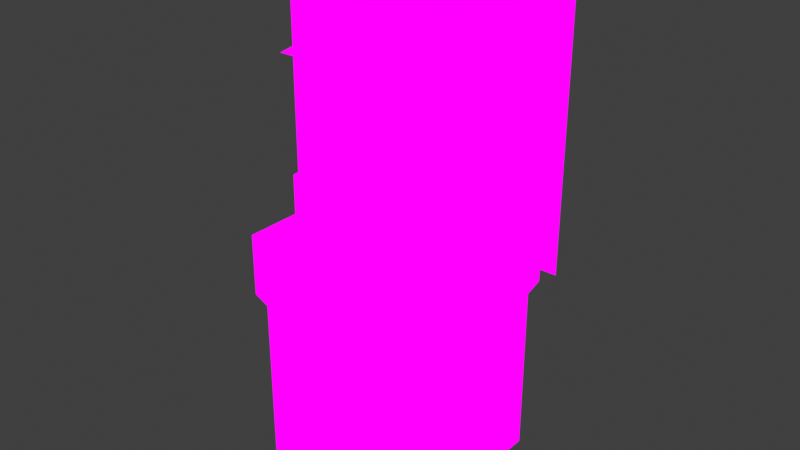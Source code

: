# Source: STATUETETTI.blend  (saved by Blender 2.82.7; exported with 4.5.12 LTS)
import bpy
from mathutils import Matrix  # noqa: F401  (used for matrix-valued properties, if any)

bpy.ops.wm.read_factory_settings(use_empty=True)
scene = bpy.context.scene
scene.name = 'Scene'

# ---- collections
col_collection = bpy.data.collections.new('Collection'); scene.collection.children.link(col_collection)

# ---- images (referenced by path relative to the original .blend; pixels are not part of the script)
import os
ASSET_DIR = os.environ.get("B2B_ASSET_DIR", "")  # directory of the original .blend (textures are referenced by path, not embedded)
HERE = os.path.dirname(os.path.abspath(__file__))  # packed textures are extracted next to this script under _unpacked/

def load_image(name, relpath, width, height, colorspace="sRGB"):
    """Load a texture the original file referenced (path relative to the .blend, or extracted next to this script)."""
    p = next((c for c in (os.path.join(HERE, relpath), os.path.join(ASSET_DIR, relpath)) if relpath and os.path.exists(c)), "")
    if p:
        img = bpy.data.images.load(p, check_existing=True)
        img.name = name
    else:  # same state as the original file: an image datablock whose file is absent (Cycles renders it pink)
        img = bpy.data.images.new(name, width, height)
        img.source = "FILE"
        img.filepath = "//" + (relpath or name)
    img.colorspace_settings.name = colorspace
    return img
img_statuete_png = load_image('STATUETE.png', 'STATUETE.png', 1024, 1024, 'sRGB')

# ---- materials (node trees are filled in below, after node groups)
mat_statuete = bpy.data.materials.new('STATUETE')
mat_statuete.use_transparent_shadow = False

# ---- material node trees
mat_statuete.use_nodes = True; mat_statuete.node_tree.nodes.clear()
_N = mat_statuete.node_tree.nodes; _L = mat_statuete.node_tree.links
n0 = _N.new('ShaderNodeOutputMaterial'); n0.name = 'Material Output'; n0.location = (400, 0)
n1 = _N.new('ShaderNodeLightPath'); n1.name = 'Light Path'; n1.location = (0, 250)
n2 = _N.new('ShaderNodeBsdfTransparent'); n2.name = 'Transparent BSDF'; n2.location = (-200, -100)
n3 = _N.new('ShaderNodeEmission'); n3.name = 'Emission'; n3.location = (-200, -200)
n4 = _N.new('ShaderNodeMixShader'); n4.name = 'Mix Shader'; n4.location = (200, 0)
n5 = _N.new('ShaderNodeMixShader'); n5.name = 'Mix Shader.001'; n5.location = (0, -100)
n6 = _N.new('ShaderNodeTexImage'); n6.name = 'Image Texture'; n6.location = (-500, 100)
n6.image = img_statuete_png
n6.interpolation = 'Closest'
_L.new(n6.outputs[0], n3.inputs[0])
_L.new(n6.outputs[1], n5.inputs[0])
_L.new(n2.outputs[0], n5.inputs[1])
_L.new(n2.outputs[0], n4.inputs[1])
_L.new(n3.outputs[0], n5.inputs[2])
_L.new(n5.outputs[0], n4.inputs[2])
_L.new(n1.outputs[0], n4.inputs[0])
_L.new(n4.outputs[0], n0.inputs[0])
n0.is_active_output = True

# ---- world
world_world = bpy.data.worlds.new('World'); scene.world = world_world
world_world.use_nodes = True; world_world.node_tree.nodes.clear()
_N = world_world.node_tree.nodes; _L = world_world.node_tree.links
n0 = _N.new('ShaderNodeOutputWorld'); n0.name = 'World Output'; n0.location = (300, 300)
n1 = _N.new('ShaderNodeBackground'); n1.name = 'Background'; n1.location = (10, 300)
n1.inputs[0].default_value = (0.05088, 0.05088, 0.05088, 1.0)
_L.new(n1.outputs[0], n0.inputs[0])
n0.is_active_output = True
world_world.color = (0.05088, 0.05088, 0.05088)
world_world.use_sun_shadow = False
world_world.sun_shadow_jitter_overblur = 0.0

# ---- meshes
me_cube_003 = bpy.data.meshes.new('Cube.003')
me_cube_003.from_pydata([(0.2298, -0.1396, 0.2235), (-0.2067, -0.1396, 0.2235), (0.01157, -0.1396, 0.2235), (-0.2067, 0.08878, 0.7235), (0.01157, -0.1655, 0.4735), (0.01157, -0.1396, 0.7235), (0.2032, 0.08878, 0.9091), (0.2298, 0.08878, 0.7235), (0.4481, 0.06743, 0.9735), (-0.4249, 0.06743, 0.9735), (0.4481, 0.06743, 0.7235), (0.2852, 0.08878, 0.7235), (0.2852, 0.08878, 0.2235), (0.2298, 0.06743, 0.9735), (0.2298, 0.06743, 0.7235), (-0.2067, 0.06743, 0.9735), (-0.2067, 0.06743, 0.7235), (0.4481, 0.06743, 0.4735), (0.4481, 0.06743, 0.2235), (-0.4249, 0.06743, 0.7235), (0.2298, 0.06743, 0.2235), (0.2298, 0.06743, 0.4735), (0.01157, 0.06743, 0.2235), (-0.2067, 0.06743, 0.2235), (-0.4249, 0.06743, 0.4735), (0.01157, 0.06743, 0.4735), (-0.2067, 0.06743, 0.4735), (-0.4249, 0.06743, 0.2235), (0.01157, 0.08878, 0.789), (0.2575, 0.08878, 0.7235), (0.2575, -0.1396, 0.2235), (0.2032, 0.08878, 0.5995), (0.09218, -0.1396, 0.2235), (0.09218, -0.1396, 0.7235), (0.09218, -0.1655, 0.4735), (0.09218, 0.08878, 0.789), (0.2032, -0.1396, 0.6304), (-0.07107, -0.1396, 0.2235), (-0.07107, -0.1655, 0.4735), (-0.07107, -0.1396, 0.7235), (-0.07107, 0.08878, 0.789), (-0.258, 0.08878, 0.2235), (-0.258, 0.08878, 0.7235), (0.2298, 0.08878, 0.4046), (-0.2067, 0.08878, 0.4046), (0.01157, -0.1655, 0.4046), (0.2575, 0.08878, 0.4046), (0.09218, -0.1655, 0.4046), (-0.07107, -0.1655, 0.4046), (0.2298, 0.08878, 0.4391), (0.01157, -0.1655, 0.4391), (-0.2323, 0.08878, 0.4046), (0.09218, -0.1655, 0.4391), (-0.07107, -0.1655, 0.4391), (-0.2067, 0.08878, 0.4391), (-0.2067, -0.1396, 0.3665), (0.2298, -0.1396, 0.3665), (0.01157, -0.1396, 0.3665), (0.2852, 0.08878, 0.3665), (0.2575, 0.08878, 0.3665), (0.09218, -0.1396, 0.3665), (-0.07107, -0.1396, 0.3665), (-0.258, 0.08878, 0.3665), (0.01157, -0.1655, 0.5016), (0.09218, -0.1655, 0.5016), (-0.07107, -0.1655, 0.5016), (0.01157, -0.1655, 0.6585), (0.2852, 0.08878, 0.6585), (0.2575, 0.08878, 0.6585), (0.09218, -0.1655, 0.6585), (-0.07107, -0.1655, 0.6585), (-0.258, 0.08878, 0.6585), (0.2298, -0.1396, 0.6585), (-0.2067, 0.08878, 0.6585), (0.2032, -0.1396, 0.691), (-0.1513, 0.08878, 0.789), (-0.1513, -0.1396, 0.2235), (-0.1513, -0.1396, 0.4735), (-0.1513, -0.1396, 0.7235), (-0.1513, -0.1396, 0.4046), (-0.1513, -0.1396, 0.4391), (-0.1513, -0.1396, 0.3665), (-0.1513, 0.08878, 0.5016), (-0.1513, -0.1396, 0.6585), (-0.07107, -0.1396, 0.3764), (-0.2067, -0.1396, 0.5939), (0.01157, -0.1655, 0.5939), (0.09218, -0.1396, 0.3764), (0.09218, -0.1655, 0.5939), (-0.07107, -0.1655, 0.5939), (0.01157, -0.1396, 0.3764), (-0.1513, 0.08878, 0.5939), (0.2032, -0.1396, 0.6585), (-0.179, 0.08878, 0.8777), (-0.179, -0.1396, 0.4046), (-0.179, 0.08878, 0.4391), (-0.179, -0.1396, 0.3665), (-0.179, 0.08878, 0.5016), (-0.179, -0.1396, 0.6585), (-0.179, -0.1396, 0.2235), (-0.179, 0.08878, 0.4735), (-0.179, 0.08878, 0.7235), (-0.179, 0.08878, 0.5939), (-0.3161, 0.08878, 0.7235), (-0.287, 0.08878, 0.7235), (-0.287, 0.08878, 0.6585), (0.3123, 0.08878, 0.7235), (0.3123, 0.08878, 0.6585), (0.3393, 0.08878, 0.7235), (0.1528, -0.1396, 0.2235), (0.1528, -0.1396, 0.7235), (0.1528, -0.1396, 0.4735), (0.2032, 0.08878, 0.8777), (0.1528, 0.08878, 0.789), (0.1528, -0.1396, 0.4046), (0.1528, -0.1396, 0.4391), (0.1528, -0.1396, 0.3665), (0.1528, -0.1396, 0.5016), (0.1528, -0.1396, 0.6585), (0.1528, -0.1396, 0.5939), (0.01157, -0.1396, 0.691), (0.2852, -0.1396, 0.691), (0.2575, -0.1396, 0.691), (0.09218, -0.1396, 0.691), (-0.07107, -0.1396, 0.691), (-0.258, -0.1396, 0.691), (0.2298, -0.1396, 0.691), (-0.2067, -0.1396, 0.691), (-0.1513, -0.1396, 0.691), (-0.179, -0.1396, 0.691), (-0.3161, 0.08878, 0.691), (-0.287, 0.08878, 0.691), (0.3123, 0.08878, 0.691), (0.3393, 0.08878, 0.691), (0.1528, -0.1396, 0.691), (0.1766, -0.1396, 0.2235), (0.1766, 0.08878, 0.7235), (0.1766, -0.1396, 0.4735), (0.2032, 0.08878, 0.7235), (0.1766, 0.08878, 0.8777), (0.1766, -0.1396, 0.4046), (0.1766, -0.1396, 0.4391), (0.1766, -0.1396, 0.3665), (0.1766, 0.08878, 0.5016), (0.1766, -0.1396, 0.6585), (0.1766, 0.08878, 0.5939), (0.1766, -0.1396, 0.691), (0.1944, -0.1396, 0.2235), (0.1944, 0.08878, 0.4735), (0.1944, -0.1396, 0.4046), (0.1944, -0.1396, 0.4391), (0.1944, -0.1396, 0.3665), (0.1944, 0.08878, 0.5016), (0.2298, 0.08878, 0.4413), (0.01157, -0.1655, 0.4413), (-0.2323, -0.1396, 0.2235), (0.09218, -0.1655, 0.4413), (-0.07107, -0.1655, 0.4413), (-0.1513, -0.1396, 0.4413), (-0.179, 0.08878, 0.4413), (0.1528, -0.1396, 0.4413), (0.1766, -0.1396, 0.4413), (0.1944, 0.08878, 0.4413), (0.01157, -0.1655, 0.6304), (0.2575, 0.08878, 0.6304), (0.09218, -0.1655, 0.6304), (-0.07107, -0.1655, 0.6304), (0.2298, -0.1396, 0.3764), (-0.1513, -0.1396, 0.6304), (0.2298, 0.08878, 0.6304), (-0.2067, 0.08878, 0.6304), (-0.179, -0.1396, 0.6304), (0.1528, -0.1396, 0.6304), (0.1766, -0.1396, 0.6304), (0.2298, 0.08878, 0.5995), (-0.2067, 0.08878, 0.5995), (0.01157, -0.1655, 0.5995), (0.2575, 0.08878, 0.3764), (0.09218, -0.1655, 0.5995), (-0.07107, -0.1655, 0.5995), (-0.2323, -0.1396, 0.3665), (-0.1513, -0.1396, 0.5995), (-0.179, 0.08878, 0.5995), (0.1528, -0.1396, 0.5995), (0.1766, 0.08878, 0.5995), (-0.258, 0.08878, 0.3764), (-0.2067, -0.1396, 0.3764), (-0.1513, -0.1396, 0.3764), (-0.179, -0.1396, 0.3764), (0.1528, -0.1396, 0.3764), (0.1766, -0.1396, 0.3764), (0.1944, -0.1396, 0.3764), (-0.2323, 0.08878, 0.3764), (-0.1513, 0.08878, 0.9091), (-0.179, 0.08878, 0.9091), (0.1528, 0.08878, 0.9091), (0.1766, 0.08878, 0.9091), (0.01157, -0.02542, 0.8006), (0.2032, 0.08878, 0.8006), (0.09218, -0.02542, 0.8006), (-0.07107, -0.02542, 0.8006), (-0.1513, -0.02542, 0.8006), (-0.179, 0.08878, 0.8006), (0.1528, -0.02542, 0.8006), (0.1766, 0.08878, 0.8006), (0.01157, 0.06743, 0.7235), (0.01157, 0.06743, 0.9735), (-0.2421, -0.25, -0.2337), (0.00786, -0.25, 0.01629), (-0.2421, -0.25, 0.01629), (-0.2421, 0.25, -0.2337), (-0.2421, -0.25, -0.4837), (0.2579, 0.25, -0.4837), (0.2579, 0.0, -0.4837), (0.2579, -0.25, -0.4837), (0.00786, -0.25, -0.4837), (-0.2421, 0.25, 0.01629), (0.2579, 0.0, -0.2337), (0.00786, -0.25, -0.2337), (0.2579, -0.25, -0.2337), (-0.2421, 0.0, 0.01629), (0.2579, 0.0, 0.01629), (0.2579, -0.25, 0.01629), (0.00786, 0.25, -0.4837), (0.2579, 0.25, -0.2337), (-0.2421, 0.0, -0.4837), (0.2579, 0.25, 0.01629), (0.00786, 0.25, -0.2337), (-0.2421, 0.25, -0.4837), (0.00786, 0.25, 0.01629), (-0.2421, 0.0, -0.2337), (-0.2621, 0.0, 0.2323), (0.00786, 0.0, 0.2323), (0.00786, -0.27, 0.2323), (0.2778, -0.27, 0.2323), (-0.2621, -0.27, 0.05455), (0.00786, -0.27, 0.05455), (-0.2621, -0.27, 0.2323), (0.2778, 0.27, 0.2323), (0.00786, 0.27, 0.2323), (0.2778, 0.0, 0.05455), (0.2778, -0.27, 0.05455), (0.2778, 0.27, 0.05455), (0.00786, 0.27, 0.05455), (0.2778, 0.0, 0.2323), (-0.2621, 0.27, 0.05455), (-0.2621, 0.27, 0.2323), (-0.2621, 0.0, 0.05455)], [], [(157, 154, 4, 38), (125, 127, 3, 42), (124, 120, 5, 39), (74, 126, 7, 138), (146, 74, 138, 136), (14, 10, 8, 13), (205, 14, 13, 206), (16, 205, 206, 15), (19, 16, 15, 9), (21, 17, 10, 14), (25, 21, 14, 205), (26, 25, 205, 16), (24, 26, 16, 19), (20, 18, 17, 21), (22, 20, 21, 25), (23, 22, 25, 26), (27, 23, 26, 24), (122, 121, 11, 29), (200, 197, 28, 40), (126, 122, 29, 7), (197, 199, 35, 28), (204, 198, 112, 139), (120, 123, 33, 5), (154, 156, 34, 4), (201, 200, 40, 75), (173, 36, 92, 144), (128, 124, 39, 78), (158, 157, 38, 77), (131, 125, 42, 104), (187, 84, 48, 79), (90, 87, 47, 45), (167, 177, 46, 43), (191, 167, 43, 149), (84, 90, 45, 48), (192, 186, 44, 51), (79, 48, 53, 80), (45, 47, 52, 50), (113, 139, 196, 195), (149, 43, 49, 150), (48, 45, 50, 53), (155, 1, 55, 180), (37, 2, 57, 61), (147, 0, 56, 151), (30, 12, 58, 59), (0, 30, 59, 56), (2, 32, 60, 57), (76, 37, 61, 81), (77, 38, 65, 82), (4, 34, 64, 63), (38, 4, 63, 65), (168, 166, 70, 83), (163, 165, 69, 66), (169, 164, 68, 72), (36, 169, 72, 92), (166, 163, 66, 70), (60, 116, 189, 87), (171, 168, 83, 98), (100, 77, 82, 97), (99, 76, 81, 96), (94, 79, 80, 95), (188, 187, 79, 94), (159, 158, 77, 100), (129, 128, 78, 101), (144, 92, 74, 146), (202, 201, 75, 93), (65, 63, 86, 89), (63, 64, 88, 86), (82, 65, 89, 91), (127, 129, 101, 3), (186, 188, 94, 44), (44, 94, 95, 54), (1, 99, 96, 55), (170, 171, 98, 73), (130, 131, 104, 103), (121, 132, 106, 11), (132, 133, 108, 106), (64, 117, 119, 88), (165, 172, 118, 69), (34, 111, 117, 64), (32, 109, 116, 60), (47, 114, 115, 52), (87, 189, 114, 47), (199, 203, 113, 35), (184, 31, 36, 173), (123, 134, 110, 33), (156, 160, 111, 34), (69, 118, 134, 123), (67, 107, 132, 121), (73, 98, 129, 127), (98, 83, 128, 129), (105, 71, 125, 131), (83, 70, 124, 128), (66, 69, 123, 120), (72, 68, 122, 126), (68, 67, 121, 122), (92, 72, 126, 74), (70, 66, 120, 124), (71, 73, 127, 125), (118, 144, 146, 134), (117, 143, 145, 119), (172, 173, 144, 118), (111, 137, 143, 117), (109, 135, 142, 116), (114, 140, 141, 115), (189, 190, 140, 114), (203, 204, 139, 113), (139, 112, 6, 196), (134, 146, 136, 110), (160, 161, 137, 111), (137, 148, 152, 143), (135, 147, 151, 142), (140, 149, 150, 141), (190, 191, 149, 140), (161, 162, 148, 137), (141, 150, 162, 161), (115, 141, 161, 160), (52, 115, 160, 156), (95, 80, 158, 159), (80, 53, 157, 158), (50, 52, 156, 154), (41, 155, 180, 62), (150, 49, 153, 162), (53, 50, 154, 157), (183, 184, 173, 172), (178, 183, 172, 165), (175, 182, 171, 170), (182, 181, 168, 171), (116, 142, 190, 189), (179, 176, 163, 166), (31, 174, 169, 36), (62, 180, 192, 185), (176, 178, 165, 163), (181, 179, 166, 168), (91, 89, 179, 181), (86, 88, 178, 176), (96, 81, 187, 188), (55, 96, 188, 186), (89, 86, 176, 179), (142, 151, 191, 190), (102, 91, 181, 182), (85, 102, 182, 175), (88, 119, 183, 178), (119, 145, 184, 183), (180, 55, 186, 192), (61, 57, 90, 84), (151, 56, 167, 191), (56, 59, 177, 167), (57, 60, 87, 90), (81, 61, 84, 187), (93, 75, 193, 194), (110, 136, 204, 203), (33, 110, 203, 199), (101, 78, 201, 202), (78, 39, 200, 201), (136, 138, 198, 204), (5, 33, 199, 197), (39, 5, 197, 200), (207, 218, 208, 209), (218, 219, 222, 208), (229, 216, 245, 243), (208, 222, 241, 236), (211, 215, 218, 207), (215, 214, 219, 218), (214, 213, 217, 219), (213, 212, 224, 217), (219, 217, 221, 222), (217, 224, 226, 221), (226, 229, 243, 242), (220, 209, 235, 247), (212, 223, 227, 224), (223, 228, 210, 227), (224, 227, 229, 226), (227, 210, 216, 229), (209, 208, 236, 235), (216, 220, 247, 245), (228, 225, 230, 210), (225, 211, 207, 230), (210, 230, 220, 216), (230, 207, 209, 220), (222, 221, 240, 241), (221, 226, 242, 240), (237, 233, 232, 231), (233, 234, 244, 232), (231, 232, 239, 246), (232, 244, 238, 239), (235, 236, 233, 237), (236, 241, 234, 233), (241, 240, 244, 234), (240, 242, 238, 244), (242, 243, 239, 238), (243, 245, 246, 239), (245, 247, 231, 246), (247, 235, 237, 231)])
_uv = me_cube_003.uv_layers.new(name='UVMap')
_uv.uv.foreach_set('vector', [0.2026, 0.4786, 0.25, 0.4781, 0.2496, 0.4995, 0.2026, 0.5, 0.09542, 0.645, 0.125, 0.6446, 0.1246, 0.6661, 0.09542, 0.6667, 0.2026, 0.645, 0.25, 0.6446, 0.2496, 0.6661, 0.2026, 0.6667, 0.3598, 0.6447, 0.375, 0.6446, 0.3746, 0.6661, 0.3595, 0.6667, 0.3445, 0.6448, 0.3598, 0.6447, 0.3595, 0.6667, 0.3443, 0.6667, 0.8754, 0.6672, 0.9996, 0.6672, 0.9996, 0.8328, 0.8754, 0.8328, 0.7504, 0.6672, 0.8746, 0.6672, 0.8746, 0.8328, 0.7504, 0.8328, 0.6254, 0.6672, 0.7496, 0.6672, 0.7496, 0.8328, 0.6254, 0.8328, 0.5004, 0.6672, 0.6246, 0.6672, 0.6246, 0.8328, 0.5004, 0.8328, 0.8754, 0.5005, 0.9996, 0.5005, 0.9996, 0.6661, 0.8754, 0.6661, 0.7504, 0.5005, 0.8746, 0.5005, 0.8746, 0.6661, 0.7504, 0.6661, 0.6254, 0.5005, 0.7496, 0.5005, 0.7496, 0.6661, 0.6254, 0.6661, 0.5004, 0.5005, 0.6246, 0.5005, 0.6246, 0.6661, 0.5004, 0.6661, 0.8754, 0.3339, 0.9996, 0.3339, 0.9996, 0.4995, 0.8754, 0.4995, 0.7504, 0.3339, 0.8746, 0.3339, 0.8746, 0.4995, 0.7504, 0.4995, 0.6254, 0.3339, 0.7496, 0.3339, 0.7496, 0.4995, 0.6254, 0.4995, 0.5004, 0.3339, 0.6246, 0.3339, 0.6246, 0.4995, 0.5004, 0.4995, 0.3912, 0.645, 0.4069, 0.645, 0.4069, 0.6667, 0.3912, 0.6667, 0.2026, 0.718, 0.25, 0.7182, 0.25, 0.7693, 0.2027, 0.7693, 0.375, 0.6446, 0.3912, 0.645, 0.3912, 0.6667, 0.3754, 0.6661, 0.25, 0.7182, 0.2962, 0.718, 0.2962, 0.7693, 0.25, 0.7693, 0.3444, 0.718, 0.3596, 0.718, 0.3598, 0.7693, 0.3445, 0.7693, 0.25, 0.6446, 0.2963, 0.645, 0.2963, 0.6667, 0.2504, 0.6661, 0.25, 0.4781, 0.2963, 0.4786, 0.2963, 0.5, 0.2504, 0.4995, 0.1568, 0.718, 0.2026, 0.718, 0.2027, 0.7693, 0.1567, 0.7693, 0.3446, 0.6045, 0.3598, 0.6045, 0.3598, 0.6231, 0.3446, 0.6232, 0.1568, 0.6449, 0.2026, 0.645, 0.2026, 0.6667, 0.1569, 0.6667, 0.1567, 0.4783, 0.2026, 0.4786, 0.2026, 0.5, 0.1569, 0.5, 0.07888, 0.645, 0.09542, 0.645, 0.09542, 0.6667, 0.07888, 0.6667, 0.1567, 0.4353, 0.2026, 0.4355, 0.2026, 0.4542, 0.1567, 0.454, 0.25, 0.4351, 0.2963, 0.4355, 0.2963, 0.4542, 0.25, 0.4538, 0.375, 0.4351, 0.3912, 0.4355, 0.3912, 0.4542, 0.375, 0.4538, 0.3547, 0.4352, 0.375, 0.4351, 0.375, 0.4538, 0.3547, 0.4539, 0.2026, 0.4355, 0.25, 0.4351, 0.25, 0.4538, 0.2026, 0.4542, 0.1102, 0.4353, 0.125, 0.4351, 0.125, 0.4538, 0.1102, 0.454, 0.1567, 0.454, 0.2026, 0.4542, 0.2026, 0.4771, 0.1567, 0.4768, 0.25, 0.4538, 0.2963, 0.4542, 0.2963, 0.4771, 0.25, 0.4766, 0.3309, 0.7693, 0.3445, 0.7693, 0.3445, 0.7902, 0.3309, 0.7902, 0.3547, 0.4539, 0.375, 0.4538, 0.375, 0.4766, 0.3547, 0.4768, 0.2026, 0.4542, 0.25, 0.4538, 0.25, 0.4766, 0.2026, 0.4771, 0.11, 0.3339, 0.1246, 0.3339, 0.125, 0.4286, 0.1102, 0.4287, 0.2026, 0.3339, 0.2496, 0.3339, 0.25, 0.4286, 0.2026, 0.4289, 0.3544, 0.3339, 0.3746, 0.3339, 0.375, 0.4286, 0.3547, 0.4287, 0.3912, 0.3339, 0.4069, 0.3339, 0.4069, 0.4289, 0.3912, 0.4289, 0.3754, 0.3339, 0.3912, 0.3339, 0.3912, 0.4289, 0.375, 0.4286, 0.2504, 0.3339, 0.2963, 0.3339, 0.2963, 0.4289, 0.25, 0.4286, 0.1569, 0.3339, 0.2026, 0.3339, 0.2026, 0.4289, 0.1567, 0.4287, 0.1569, 0.5, 0.2026, 0.5, 0.2026, 0.5187, 0.1567, 0.5189, 0.2504, 0.5005, 0.2963, 0.5, 0.2963, 0.5187, 0.25, 0.5191, 0.2026, 0.5, 0.2496, 0.5005, 0.25, 0.5191, 0.2026, 0.5187, 0.1567, 0.6045, 0.2026, 0.6046, 0.2026, 0.6233, 0.1567, 0.6232, 0.25, 0.6045, 0.2963, 0.6046, 0.2963, 0.6233, 0.25, 0.6231, 0.375, 0.6045, 0.3912, 0.6046, 0.3912, 0.6233, 0.375, 0.6231, 0.3598, 0.6045, 0.375, 0.6045, 0.375, 0.6231, 0.3598, 0.6231, 0.2026, 0.6046, 0.25, 0.6045, 0.25, 0.6231, 0.2026, 0.6233, 0.2963, 0.4289, 0.3309, 0.4287, 0.3309, 0.4353, 0.2963, 0.4355, 0.1408, 0.6045, 0.1567, 0.6045, 0.1567, 0.6232, 0.1408, 0.6231, 0.1411, 0.5, 0.1569, 0.5, 0.1567, 0.5189, 0.1408, 0.519, 0.1411, 0.3339, 0.1569, 0.3339, 0.1567, 0.4287, 0.1408, 0.4286, 0.1408, 0.4539, 0.1567, 0.454, 0.1567, 0.4768, 0.1408, 0.4767, 0.1408, 0.4352, 0.1567, 0.4353, 0.1567, 0.454, 0.1408, 0.4539, 0.1409, 0.4783, 0.1567, 0.4783, 0.1569, 0.5, 0.1411, 0.5, 0.141, 0.6449, 0.1568, 0.6449, 0.1569, 0.6667, 0.1411, 0.6667, 0.3446, 0.6232, 0.3598, 0.6231, 0.3598, 0.6447, 0.3445, 0.6448, 0.141, 0.718, 0.1568, 0.718, 0.1567, 0.7693, 0.1409, 0.7693, 0.2026, 0.5187, 0.25, 0.5191, 0.25, 0.5802, 0.2026, 0.5802, 0.25, 0.5191, 0.2963, 0.5187, 0.2963, 0.5802, 0.25, 0.5802, 0.1567, 0.5189, 0.2026, 0.5187, 0.2026, 0.5802, 0.1567, 0.5802, 0.125, 0.6446, 0.141, 0.6449, 0.1411, 0.6667, 0.1254, 0.6661, 0.125, 0.4351, 0.1408, 0.4352, 0.1408, 0.4539, 0.125, 0.4538, 0.125, 0.4538, 0.1408, 0.4539, 0.1408, 0.4767, 0.125, 0.4766, 0.1254, 0.3339, 0.1411, 0.3339, 0.1408, 0.4286, 0.125, 0.4286, 0.125, 0.6045, 0.1408, 0.6045, 0.1408, 0.6231, 0.125, 0.6231, 0.06233, 0.645, 0.07888, 0.645, 0.07888, 0.6667, 0.06233, 0.6667, 0.4069, 0.645, 0.4223, 0.645, 0.4223, 0.6667, 0.4069, 0.6667, 0.4223, 0.645, 0.4377, 0.645, 0.4377, 0.6667, 0.4223, 0.6667, 0.2963, 0.5187, 0.3309, 0.5189, 0.3309, 0.5802, 0.2963, 0.5802, 0.2963, 0.6046, 0.3309, 0.6045, 0.3309, 0.6232, 0.2963, 0.6233, 0.2963, 0.5, 0.3308, 0.5, 0.3309, 0.5189, 0.2963, 0.5187, 0.2963, 0.3339, 0.3308, 0.3339, 0.3309, 0.4287, 0.2963, 0.4289, 0.2963, 0.4542, 0.3309, 0.454, 0.3309, 0.4769, 0.2963, 0.4771, 0.2963, 0.4355, 0.3309, 0.4353, 0.3309, 0.454, 0.2963, 0.4542, 0.2962, 0.718, 0.3308, 0.718, 0.3309, 0.7693, 0.2962, 0.7693, 0.3446, 0.584, 0.3598, 0.584, 0.3598, 0.6045, 0.3446, 0.6045, 0.2963, 0.645, 0.3309, 0.6449, 0.3308, 0.6667, 0.2963, 0.6667, 0.2963, 0.4786, 0.3309, 0.4784, 0.3308, 0.5, 0.2963, 0.5, 0.2963, 0.6233, 0.3309, 0.6232, 0.3309, 0.6449, 0.2963, 0.645, 0.4069, 0.6233, 0.4223, 0.6233, 0.4223, 0.645, 0.4069, 0.645, 0.125, 0.6231, 0.1408, 0.6231, 0.141, 0.6449, 0.125, 0.6446, 0.1408, 0.6231, 0.1567, 0.6232, 0.1568, 0.6449, 0.141, 0.6449, 0.07888, 0.6233, 0.09542, 0.6233, 0.09542, 0.645, 0.07888, 0.645, 0.1567, 0.6232, 0.2026, 0.6233, 0.2026, 0.645, 0.1568, 0.6449, 0.25, 0.6231, 0.2963, 0.6233, 0.2963, 0.645, 0.25, 0.6446, 0.375, 0.6231, 0.3912, 0.6233, 0.3912, 0.645, 0.375, 0.6446, 0.3912, 0.6233, 0.4069, 0.6233, 0.4069, 0.645, 0.3912, 0.645, 0.3598, 0.6231, 0.375, 0.6231, 0.375, 0.6446, 0.3598, 0.6447, 0.2026, 0.6233, 0.25, 0.6231, 0.25, 0.6446, 0.2026, 0.645, 0.09542, 0.6233, 0.125, 0.6231, 0.125, 0.6446, 0.09542, 0.645, 0.3309, 0.6232, 0.3446, 0.6232, 0.3445, 0.6448, 0.3309, 0.6449, 0.3309, 0.5189, 0.3446, 0.519, 0.3446, 0.5802, 0.3309, 0.5802, 0.3309, 0.6045, 0.3446, 0.6045, 0.3446, 0.6232, 0.3309, 0.6232, 0.3308, 0.5, 0.3443, 0.5, 0.3446, 0.519, 0.3309, 0.5189, 0.3308, 0.3339, 0.3443, 0.3339, 0.3446, 0.4287, 0.3309, 0.4287, 0.3309, 0.454, 0.3446, 0.4539, 0.3446, 0.4768, 0.3309, 0.4769, 0.3309, 0.4353, 0.3446, 0.4353, 0.3446, 0.4539, 0.3309, 0.454, 0.3308, 0.718, 0.3444, 0.718, 0.3445, 0.7693, 0.3309, 0.7693, 0.3445, 0.7693, 0.3598, 0.7693, 0.3597, 0.7902, 0.3445, 0.7902, 0.3309, 0.6449, 0.3445, 0.6448, 0.3443, 0.6667, 0.3308, 0.6667, 0.3309, 0.4784, 0.3446, 0.4783, 0.3443, 0.5, 0.3308, 0.5, 0.3443, 0.5, 0.3544, 0.5, 0.3547, 0.519, 0.3446, 0.519, 0.3443, 0.3339, 0.3544, 0.3339, 0.3547, 0.4287, 0.3446, 0.4287, 0.3446, 0.4539, 0.3547, 0.4539, 0.3547, 0.4768, 0.3446, 0.4768, 0.3446, 0.4353, 0.3547, 0.4352, 0.3547, 0.4539, 0.3446, 0.4539, 0.3446, 0.4783, 0.3547, 0.4783, 0.3544, 0.5, 0.3443, 0.5, 0.3446, 0.4768, 0.3547, 0.4768, 0.3547, 0.4783, 0.3446, 0.4783, 0.3309, 0.4769, 0.3446, 0.4768, 0.3446, 0.4783, 0.3309, 0.4784, 0.2963, 0.4771, 0.3309, 0.4769, 0.3309, 0.4784, 0.2963, 0.4786, 0.1408, 0.4767, 0.1567, 0.4768, 0.1567, 0.4783, 0.1409, 0.4783, 0.1567, 0.4768, 0.2026, 0.4771, 0.2026, 0.4786, 0.1567, 0.4783, 0.25, 0.4766, 0.2963, 0.4771, 0.2963, 0.4786, 0.25, 0.4781, 0.09542, 0.3339, 0.11, 0.3339, 0.1102, 0.4287, 0.09542, 0.4289, 0.3547, 0.4768, 0.375, 0.4766, 0.375, 0.4781, 0.3547, 0.4783, 0.2026, 0.4771, 0.25, 0.4766, 0.25, 0.4781, 0.2026, 0.4786, 0.3309, 0.584, 0.3446, 0.584, 0.3446, 0.6045, 0.3309, 0.6045, 0.2963, 0.584, 0.3309, 0.584, 0.3309, 0.6045, 0.2963, 0.6046, 0.125, 0.584, 0.1408, 0.584, 0.1408, 0.6045, 0.125, 0.6045, 0.1408, 0.584, 0.1567, 0.584, 0.1567, 0.6045, 0.1408, 0.6045, 0.3309, 0.4287, 0.3446, 0.4287, 0.3446, 0.4353, 0.3309, 0.4353, 0.2026, 0.584, 0.25, 0.584, 0.25, 0.6045, 0.2026, 0.6046, 0.3598, 0.584, 0.375, 0.584, 0.375, 0.6045, 0.3598, 0.6045, 0.09542, 0.4289, 0.1102, 0.4287, 0.1102, 0.4353, 0.09542, 0.4355, 0.25, 0.584, 0.2963, 0.584, 0.2963, 0.6046, 0.25, 0.6045, 0.1567, 0.584, 0.2026, 0.584, 0.2026, 0.6046, 0.1567, 0.6045, 0.1567, 0.5802, 0.2026, 0.5802, 0.2026, 0.584, 0.1567, 0.584, 0.25, 0.5802, 0.2963, 0.5802, 0.2963, 0.584, 0.25, 0.584, 0.1408, 0.4286, 0.1567, 0.4287, 0.1567, 0.4353, 0.1408, 0.4352, 0.125, 0.4286, 0.1408, 0.4286, 0.1408, 0.4352, 0.125, 0.4351, 0.2026, 0.5802, 0.25, 0.5802, 0.25, 0.584, 0.2026, 0.584, 0.3446, 0.4287, 0.3547, 0.4287, 0.3547, 0.4352, 0.3446, 0.4353, 0.1408, 0.5802, 0.1567, 0.5802, 0.1567, 0.584, 0.1408, 0.584, 0.125, 0.5802, 0.1408, 0.5802, 0.1408, 0.584, 0.125, 0.584, 0.2963, 0.5802, 0.3309, 0.5802, 0.3309, 0.584, 0.2963, 0.584, 0.3309, 0.5802, 0.3446, 0.5802, 0.3446, 0.584, 0.3309, 0.584, 0.1102, 0.4287, 0.125, 0.4286, 0.125, 0.4351, 0.1102, 0.4353, 0.2026, 0.4289, 0.25, 0.4286, 0.25, 0.4351, 0.2026, 0.4355, 0.3547, 0.4287, 0.375, 0.4286, 0.375, 0.4351, 0.3547, 0.4352, 0.375, 0.4286, 0.3912, 0.4289, 0.3912, 0.4355, 0.375, 0.4351, 0.25, 0.4286, 0.2963, 0.4289, 0.2963, 0.4355, 0.25, 0.4351, 0.1567, 0.4287, 0.2026, 0.4289, 0.2026, 0.4355, 0.1567, 0.4353, 0.1409, 0.7693, 0.1567, 0.7693, 0.1568, 0.7902, 0.141, 0.7902, 0.3308, 0.6667, 0.3443, 0.6667, 0.3444, 0.718, 0.3308, 0.718, 0.2963, 0.6667, 0.3308, 0.6667, 0.3308, 0.718, 0.2962, 0.718, 0.1411, 0.6667, 0.1569, 0.6667, 0.1568, 0.718, 0.141, 0.718, 0.1569, 0.6667, 0.2026, 0.6667, 0.2026, 0.718, 0.1568, 0.718, 0.3443, 0.6667, 0.3595, 0.6667, 0.3596, 0.718, 0.3444, 0.718, 0.2504, 0.6672, 0.2963, 0.6667, 0.2962, 0.718, 0.25, 0.7182, 0.2026, 0.6667, 0.2496, 0.6672, 0.25, 0.7182, 0.2026, 0.718, 0.2504, 0.1672, 0.3746, 0.1672, 0.3746, 0.3328, 0.2504, 0.3328, 0.3754, 0.1672, 0.4996, 0.1672, 0.4996, 0.3328, 0.3754, 0.3328, 0.3754, 0.1661, 0.4996, 0.1661, 0.4996, 0.1661, 0.3754, 0.1661, 0.3754, 0.3328, 0.4996, 0.3328, 0.4996, 0.3328, 0.3754, 0.3328, 0.2504, 0.0005208, 0.3746, 0.0005208, 0.3746, 0.1661, 0.2504, 0.1661, 0.3754, 0.0005208, 0.4996, 0.0005208, 0.4996, 0.1661, 0.3754, 0.1661, 0.2504, 0.0005208, 0.3746, 0.0005208, 0.3746, 0.1661, 0.2504, 0.1661, 0.3754, 0.0005208, 0.4996, 0.0005208, 0.4996, 0.1661, 0.3754, 0.1661, 0.2504, 0.0005208, 0.3746, 0.0005208, 0.3746, 0.1661, 0.2504, 0.1661, 0.3754, 0.0005208, 0.4996, 0.0005208, 0.4996, 0.1661, 0.3754, 0.1661, 0.2504, 0.1661, 0.3746, 0.1661, 0.3746, 0.1661, 0.2504, 0.1661, 0.3754, 0.1661, 0.4996, 0.1661, 0.4996, 0.1661, 0.3754, 0.1661, 0.2504, 0.0005208, 0.3746, 0.0005208, 0.3746, 0.1661, 0.2504, 0.1661, 0.3754, 0.0005208, 0.4996, 0.0005208, 0.4996, 0.1661, 0.3754, 0.1661, 0.2504, 0.0005208, 0.3746, 0.0005208, 0.3746, 0.1661, 0.2504, 0.1661, 0.3754, 0.0005208, 0.4996, 0.0005208, 0.4996, 0.1661, 0.3754, 0.1661, 0.2504, 0.3328, 0.3746, 0.3328, 0.3746, 0.3328, 0.2504, 0.3328, 0.2504, 0.1661, 0.3746, 0.1661, 0.3746, 0.1661, 0.2504, 0.1661, 0.2504, 0.0005208, 0.3746, 0.0005208, 0.3746, 0.1661, 0.2504, 0.1661, 0.3754, 0.0005208, 0.4996, 0.0005208, 0.4996, 0.1661, 0.3754, 0.1661, 0.2504, 0.0005208, 0.3746, 0.0005208, 0.3746, 0.1661, 0.2504, 0.1661, 0.3754, 0.0005208, 0.4996, 0.0005208, 0.4996, 0.1661, 0.3754, 0.1661, 0.2504, 0.1661, 0.3746, 0.1661, 0.3746, 0.1661, 0.2504, 0.1661, 0.3754, 0.1661, 0.4996, 0.1661, 0.4996, 0.1661, 0.3754, 0.1661, 0.0003906, 0.0005208, 0.1246, 0.0005208, 0.1246, 0.1661, 0.0003906, 0.1661, 0.1254, 0.0005208, 0.2496, 0.0005208, 0.2496, 0.1661, 0.1254, 0.1661, 0.0003906, 0.1672, 0.1246, 0.1672, 0.1246, 0.3328, 0.0003906, 0.3328, 0.1254, 0.1672, 0.2496, 0.1672, 0.2496, 0.3328, 0.1254, 0.3328, 0.2504, 0.1672, 0.3746, 0.1672, 0.3746, 0.3328, 0.2504, 0.3328, 0.3754, 0.1672, 0.4996, 0.1672, 0.4996, 0.3328, 0.3754, 0.3328, 0.2504, 0.1672, 0.3746, 0.1672, 0.3746, 0.3328, 0.2504, 0.3328, 0.3754, 0.1672, 0.4996, 0.1672, 0.4996, 0.3328, 0.3754, 0.3328, 0.2504, 0.1672, 0.3746, 0.1672, 0.3746, 0.3328, 0.2504, 0.3328, 0.3754, 0.1672, 0.4996, 0.1672, 0.4996, 0.3328, 0.3754, 0.3328, 0.2504, 0.1672, 0.3746, 0.1672, 0.3746, 0.3328, 0.2504, 0.3328, 0.3754, 0.1672, 0.4996, 0.1672, 0.4996, 0.3328, 0.3754, 0.3328])
me_cube_003.materials.append(mat_statuete)
me_cube_003.use_remesh_fix_poles = True
me_cube_003.use_remesh_preserve_attributes = False
me_cube_003.use_mirror_vertex_groups = False
me_cube_003.update()

# ---- objects
ob_cube = bpy.data.objects.new('Cube', me_cube_003)

# ---- transforms, parenting, visibility, modifiers, constraints
ob_cube.location = (0.0, 0.0, 0.0)
ob_cube.lineart.crease_threshold = 0.0

# ---- collection membership
col_collection.objects.link(ob_cube)

# ---- scene / render settings (as saved in the file)
scene.frame_start = 1; scene.frame_end = 250; scene.frame_set(1)
scene.render.engine = 'BLENDER_EEVEE_NEXT'
scene.cycles.use_denoising = False
scene.cycles.samples = 128
scene.cycles.sampling_pattern = 'TABULATED_SOBOL'
scene.cycles.use_adaptive_sampling = False
scene.cycles.use_light_tree = False
scene.eevee.taa_samples = 1
scene.eevee.use_taa_reprojection = False
scene.view_settings.view_transform = 'Standard'
bpy.context.view_layer.update()

# ---- added for rendering (the .blend has no active camera): camera
cam_auto = bpy.data.cameras.new('AutoCamera')
cam_auto.lens = 50.0
cam_auto.sensor_width = 36.0
cam_auto.clip_end = 1000.0
ob_auto_camera = bpy.data.objects.new('AutoCamera', cam_auto)
scene.collection.objects.link(ob_auto_camera)
ob_auto_camera.location = (1.66078, -1.97906, 1.56429)
ob_auto_camera.rotation_euler = (1.09748, -7.21219e-08, 0.694738)
scene.camera = ob_auto_camera
bpy.context.view_layer.update()

